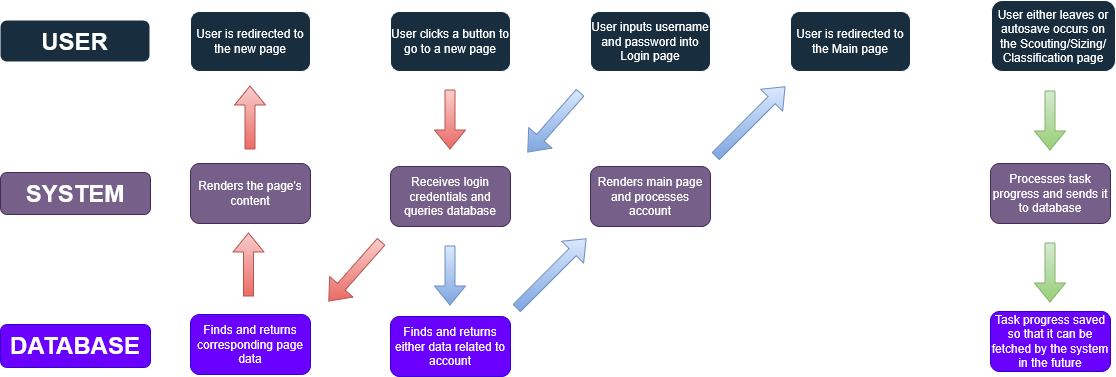

The diagram above was exported from draw.io. Its source (the exported page's mxGraphModel, read from the mxfile embedded in the PNG):
<mxGraphModel dx="1958" dy="578" grid="0" gridSize="10" guides="1" tooltips="1" connect="1" arrows="1" fold="1" page="1" pageScale="1" pageWidth="850" pageHeight="1100" background="light-dark(#ffffff, #ededed)" math="0" shadow="0">
  <root>
    <mxCell id="0" />
    <mxCell id="1" parent="0" />
    <mxCell id="D1T2b6rOEqqXnqr4EZn3-6" value="User clicks a button to go to a new page" style="rounded=1;whiteSpace=wrap;html=1;labelBackgroundColor=none;fillColor=#182E3E;strokeColor=#FFFFFF;fontColor=#FFFFFF;" parent="1" vertex="1">
      <mxGeometry x="240" y="25" width="120" height="60" as="geometry" />
    </mxCell>
    <mxCell id="D1T2b6rOEqqXnqr4EZn3-21" value="&lt;font style=&quot;font-size: 24px;&quot;&gt;USER&lt;/font&gt;" style="text;html=1;whiteSpace=wrap;overflow=hidden;rounded=1;fontStyle=1;labelBackgroundColor=none;fillColor=#182E3E;fontColor=#ffffff;strokeColor=none;align=center;" parent="1" vertex="1">
      <mxGeometry x="-150" y="34" width="149" height="41" as="geometry" />
    </mxCell>
    <mxCell id="D1T2b6rOEqqXnqr4EZn3-22" value="&lt;font style=&quot;font-size: 24px;&quot;&gt;SYSTEM&lt;/font&gt;" style="text;html=1;whiteSpace=wrap;overflow=hidden;rounded=1;fontStyle=1;labelBackgroundColor=none;fillColor=#76608a;strokeColor=#432D57;fontColor=#ffffff;align=center;" parent="1" vertex="1">
      <mxGeometry x="-150" y="186" width="150" height="42" as="geometry" />
    </mxCell>
    <mxCell id="D1T2b6rOEqqXnqr4EZn3-23" value="&lt;font style=&quot;font-size: 24px;&quot;&gt;DATABASE&lt;/font&gt;" style="text;html=1;whiteSpace=wrap;overflow=hidden;rounded=1;fontStyle=1;labelBackgroundColor=none;fontColor=#ffffff;fillColor=#6a00ff;strokeColor=#3700CC;align=center;" parent="1" vertex="1">
      <mxGeometry x="-150" y="338" width="150" height="43" as="geometry" />
    </mxCell>
    <mxCell id="D1T2b6rOEqqXnqr4EZn3-24" value="Receives login credentials and queries database" style="rounded=1;whiteSpace=wrap;html=1;labelBackgroundColor=none;fillColor=#76608a;strokeColor=#432D57;fontColor=#ffffff;" parent="1" vertex="1">
      <mxGeometry x="240" y="180" width="120" height="60" as="geometry" />
    </mxCell>
    <mxCell id="D1T2b6rOEqqXnqr4EZn3-25" value="" style="shape=flexArrow;endArrow=classic;html=1;rounded=1;labelBackgroundColor=none;strokeColor=#b85450;fontColor=default;fillColor=#f8cecc;gradientColor=#ea6b66;" parent="1" edge="1">
      <mxGeometry width="50" height="50" relative="1" as="geometry">
        <mxPoint x="98" y="310" as="sourcePoint" />
        <mxPoint x="98" y="246" as="targetPoint" />
      </mxGeometry>
    </mxCell>
    <mxCell id="D1T2b6rOEqqXnqr4EZn3-26" value="Finds and returns corresponding page data" style="rounded=1;whiteSpace=wrap;html=1;labelBackgroundColor=none;fillColor=#6a00ff;strokeColor=#3700CC;fontColor=#ffffff;" parent="1" vertex="1">
      <mxGeometry x="40" y="328" width="120" height="60" as="geometry" />
    </mxCell>
    <mxCell id="D1T2b6rOEqqXnqr4EZn3-27" value="Renders the page's content" style="rounded=1;whiteSpace=wrap;html=1;labelBackgroundColor=none;fillColor=#76608a;strokeColor=#432D57;fontColor=#ffffff;" parent="1" vertex="1">
      <mxGeometry x="40" y="177" width="120" height="60" as="geometry" />
    </mxCell>
    <mxCell id="D1T2b6rOEqqXnqr4EZn3-28" value="User is redirected to the new page" style="rounded=1;whiteSpace=wrap;html=1;labelBackgroundColor=none;fillColor=#182E3E;strokeColor=#FFFFFF;fontColor=#FFFFFF;" parent="1" vertex="1">
      <mxGeometry x="40" y="25" width="120" height="60" as="geometry" />
    </mxCell>
    <mxCell id="D1T2b6rOEqqXnqr4EZn3-31" value="User inputs username and password into Login page" style="rounded=1;whiteSpace=wrap;html=1;labelBackgroundColor=none;fillColor=#182E3E;strokeColor=#FFFFFF;fontColor=#FFFFFF;" parent="1" vertex="1">
      <mxGeometry x="440" y="25" width="120" height="60" as="geometry" />
    </mxCell>
    <mxCell id="QIXSCrF3Ad7bn5CjUdit-2" value="Renders main page and processes account" style="rounded=1;whiteSpace=wrap;html=1;labelBackgroundColor=none;fillColor=#76608a;strokeColor=#432D57;fontColor=#ffffff;" vertex="1" parent="1">
      <mxGeometry x="440" y="180" width="120" height="60" as="geometry" />
    </mxCell>
    <mxCell id="QIXSCrF3Ad7bn5CjUdit-3" value="Finds and returns either data related to account" style="rounded=1;whiteSpace=wrap;html=1;labelBackgroundColor=none;fillColor=#6a00ff;strokeColor=#3700CC;fontColor=#ffffff;" vertex="1" parent="1">
      <mxGeometry x="240" y="330" width="120" height="60" as="geometry" />
    </mxCell>
    <mxCell id="QIXSCrF3Ad7bn5CjUdit-6" value="" style="shape=flexArrow;endArrow=classic;html=1;rounded=1;labelBackgroundColor=none;fontColor=default;fillColor=#dae8fc;gradientColor=#7ea6e0;strokeColor=#6c8ebf;" edge="1" parent="1">
      <mxGeometry width="50" height="50" relative="1" as="geometry">
        <mxPoint x="430" y="106" as="sourcePoint" />
        <mxPoint x="377" y="166" as="targetPoint" />
      </mxGeometry>
    </mxCell>
    <mxCell id="QIXSCrF3Ad7bn5CjUdit-7" value="" style="shape=flexArrow;endArrow=classic;html=1;rounded=1;labelBackgroundColor=none;strokeColor=#6c8ebf;fontColor=default;fillColor=#dae8fc;gradientColor=#7ea6e0;" edge="1" parent="1">
      <mxGeometry width="50" height="50" relative="1" as="geometry">
        <mxPoint x="366" y="322" as="sourcePoint" />
        <mxPoint x="436" y="252" as="targetPoint" />
      </mxGeometry>
    </mxCell>
    <mxCell id="QIXSCrF3Ad7bn5CjUdit-8" value="" style="shape=flexArrow;endArrow=classic;html=1;rounded=1;labelBackgroundColor=none;strokeColor=#b85450;fontColor=default;fillColor=#f8cecc;gradientColor=#ea6b66;" edge="1" parent="1">
      <mxGeometry width="50" height="50" relative="1" as="geometry">
        <mxPoint x="231" y="255" as="sourcePoint" />
        <mxPoint x="178" y="315" as="targetPoint" />
      </mxGeometry>
    </mxCell>
    <mxCell id="QIXSCrF3Ad7bn5CjUdit-10" value="" style="shape=flexArrow;endArrow=classic;html=1;rounded=1;labelBackgroundColor=none;strokeColor=#b85450;fontColor=default;fillColor=#f8cecc;gradientColor=#ea6b66;" edge="1" parent="1">
      <mxGeometry width="50" height="50" relative="1" as="geometry">
        <mxPoint x="299.5" y="103" as="sourcePoint" />
        <mxPoint x="299.5" y="163" as="targetPoint" />
      </mxGeometry>
    </mxCell>
    <mxCell id="QIXSCrF3Ad7bn5CjUdit-11" value="" style="shape=flexArrow;endArrow=classic;html=1;rounded=1;labelBackgroundColor=none;strokeColor=#b85450;fontColor=default;fillColor=#f8cecc;gradientColor=#ea6b66;" edge="1" parent="1">
      <mxGeometry width="50" height="50" relative="1" as="geometry">
        <mxPoint x="99.5" y="163" as="sourcePoint" />
        <mxPoint x="99.5" y="99" as="targetPoint" />
      </mxGeometry>
    </mxCell>
    <mxCell id="QIXSCrF3Ad7bn5CjUdit-12" value="" style="shape=flexArrow;endArrow=classic;html=1;rounded=1;labelBackgroundColor=none;strokeColor=#6c8ebf;fontColor=default;fillColor=#dae8fc;gradientColor=#7ea6e0;" edge="1" parent="1">
      <mxGeometry width="50" height="50" relative="1" as="geometry">
        <mxPoint x="299.5" y="259" as="sourcePoint" />
        <mxPoint x="299.5" y="319" as="targetPoint" />
      </mxGeometry>
    </mxCell>
    <mxCell id="QIXSCrF3Ad7bn5CjUdit-13" value="User is redirected to the Main page" style="rounded=1;whiteSpace=wrap;html=1;labelBackgroundColor=none;fillColor=#182E3E;strokeColor=#FFFFFF;fontColor=#FFFFFF;" vertex="1" parent="1">
      <mxGeometry x="640" y="25" width="120" height="60" as="geometry" />
    </mxCell>
    <mxCell id="QIXSCrF3Ad7bn5CjUdit-14" value="" style="shape=flexArrow;endArrow=classic;html=1;rounded=1;labelBackgroundColor=none;strokeColor=#6c8ebf;fontColor=default;fillColor=#dae8fc;gradientColor=#7ea6e0;" edge="1" parent="1">
      <mxGeometry width="50" height="50" relative="1" as="geometry">
        <mxPoint x="565" y="170" as="sourcePoint" />
        <mxPoint x="635" y="100" as="targetPoint" />
      </mxGeometry>
    </mxCell>
    <mxCell id="QIXSCrF3Ad7bn5CjUdit-15" value="User either leaves or autosave occurs on the Scouting/Sizing/Classification page" style="rounded=1;whiteSpace=wrap;html=1;labelBackgroundColor=none;fillColor=#182E3E;strokeColor=#FFFFFF;fontColor=#FFFFFF;" vertex="1" parent="1">
      <mxGeometry x="841" y="14" width="124" height="71" as="geometry" />
    </mxCell>
    <mxCell id="QIXSCrF3Ad7bn5CjUdit-16" value="Processes task progress and sends it to database" style="rounded=1;whiteSpace=wrap;html=1;labelBackgroundColor=none;fillColor=#76608a;strokeColor=#432D57;fontColor=#ffffff;" vertex="1" parent="1">
      <mxGeometry x="840" y="177" width="120" height="60" as="geometry" />
    </mxCell>
    <mxCell id="QIXSCrF3Ad7bn5CjUdit-17" value="Task progress saved so that it can be fetched by the system in the future" style="rounded=1;whiteSpace=wrap;html=1;labelBackgroundColor=none;fillColor=#6a00ff;strokeColor=#3700CC;fontColor=#ffffff;" vertex="1" parent="1">
      <mxGeometry x="840" y="325" width="120" height="60" as="geometry" />
    </mxCell>
    <mxCell id="QIXSCrF3Ad7bn5CjUdit-18" value="" style="shape=flexArrow;endArrow=classic;html=1;rounded=1;labelBackgroundColor=none;strokeColor=#82b366;fontColor=default;fillColor=#d5e8d4;gradientColor=#97d077;" edge="1" parent="1">
      <mxGeometry width="50" height="50" relative="1" as="geometry">
        <mxPoint x="899.5" y="104" as="sourcePoint" />
        <mxPoint x="899.5" y="164" as="targetPoint" />
      </mxGeometry>
    </mxCell>
    <mxCell id="QIXSCrF3Ad7bn5CjUdit-20" value="" style="shape=flexArrow;endArrow=classic;html=1;rounded=1;labelBackgroundColor=none;strokeColor=#82b366;fontColor=default;fillColor=#d5e8d4;gradientColor=#97d077;" edge="1" parent="1">
      <mxGeometry width="50" height="50" relative="1" as="geometry">
        <mxPoint x="899.5" y="256" as="sourcePoint" />
        <mxPoint x="899.5" y="316" as="targetPoint" />
      </mxGeometry>
    </mxCell>
  </root>
</mxGraphModel>